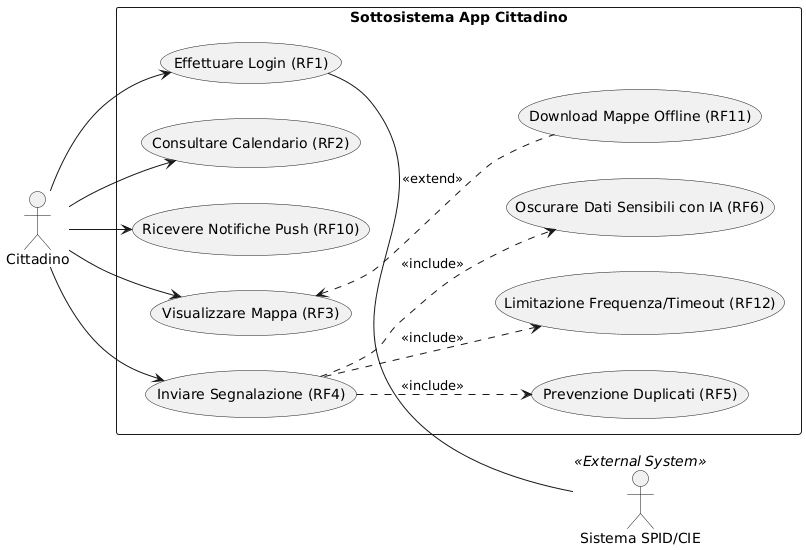

The diagram above was rendered by PlantUML. Its source (embedded in the PNG):
@startuml
left to right direction
skinparam packageStyle rectangle

actor "Cittadino" as Cittadino
actor "Sistema SPID/CIE" as SPID <<External System>>

rectangle "Sottosistema App Cittadino" {
    usecase "Effettuare Login (RF1)" as UC_Login
    usecase "Consultare Calendario (RF2)" as UC_Calendario
    usecase "Ricevere Notifiche Push (RF10)" as UC_Notifiche
    usecase "Visualizzare Mappa (RF3)" as UC_Mappa
    usecase "Download Mappe Offline (RF11)" as UC_Offline
    usecase "Inviare Segnalazione (RF4)" as UC_Segnalazione
    usecase "Prevenzione Duplicati (RF5)" as UC_Duplicati
    usecase "Limitazione Frequenza/Timeout (RF12)" as UC_Rate
    usecase "Oscurare Dati Sensibili con IA (RF6)" as UC_IA
}

Cittadino --> UC_Login
UC_Login -- SPID

Cittadino --> UC_Calendario
Cittadino --> UC_Notifiche
Cittadino --> UC_Mappa
UC_Mappa <.. UC_Offline : <<extend>>

Cittadino --> UC_Segnalazione
' Ora l'IA scatta automaticamente durante l'invio
UC_Segnalazione ..> UC_IA : <<include>>
UC_Segnalazione ..> UC_Duplicati : <<include>>
UC_Segnalazione ..> UC_Rate : <<include>>
@enduml